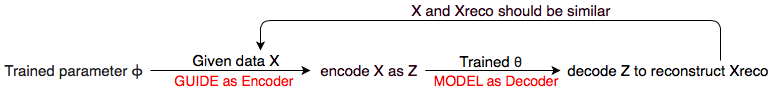

The diagram above was exported from draw.io. Its source (the exported page's mxGraphModel, read from the mxfile embedded in the PNG):
<mxGraphModel dx="1162" dy="1043" grid="1" gridSize="10" guides="1" tooltips="1" connect="1" arrows="1" fold="1" page="1" pageScale="1" pageWidth="850" pageHeight="1100" math="0" shadow="0">
  <root>
    <mxCell id="0" />
    <mxCell id="1" parent="0" />
    <mxCell id="SyvLejm-D23WYWX1RfNm-4" value="" style="edgeStyle=orthogonalEdgeStyle;rounded=0;orthogonalLoop=1;jettySize=auto;html=1;" edge="1" parent="1" source="SyvLejm-D23WYWX1RfNm-2">
      <mxGeometry relative="1" as="geometry">
        <mxPoint x="340" y="270" as="targetPoint" />
        <Array as="points">
          <mxPoint x="230" y="270" />
          <mxPoint x="230" y="270" />
        </Array>
      </mxGeometry>
    </mxCell>
    <mxCell id="SyvLejm-D23WYWX1RfNm-2" value="&lt;p style=&quot;color: rgb(33 , 33 , 33) ; margin-bottom: 6px ; margin-top: 6px ; font-family: &amp;#34;roboto&amp;#34; , &amp;#34;noto&amp;#34; , sans-serif ; font-size: 15px&quot;&gt;Trained parameter ϕ&amp;nbsp;&lt;/p&gt;" style="text;html=1;strokeColor=none;fillColor=none;align=center;verticalAlign=middle;whiteSpace=wrap;rounded=0;fontSize=15;" vertex="1" parent="1">
      <mxGeometry x="30" y="260" width="150" height="20" as="geometry" />
    </mxCell>
    <mxCell id="SyvLejm-D23WYWX1RfNm-5" value="Given data X" style="text;html=1;strokeColor=none;fillColor=none;align=center;verticalAlign=middle;whiteSpace=wrap;rounded=0;fontSize=15;" vertex="1" parent="1">
      <mxGeometry x="215" y="250" width="100" height="20" as="geometry" />
    </mxCell>
    <mxCell id="SyvLejm-D23WYWX1RfNm-6" value="GUIDE as Encoder&amp;nbsp;" style="text;html=1;strokeColor=none;fillColor=none;align=center;verticalAlign=middle;whiteSpace=wrap;rounded=0;fontSize=14;fontColor=#FF0000;" vertex="1" parent="1">
      <mxGeometry x="200" y="270" width="130" height="20" as="geometry" />
    </mxCell>
    <mxCell id="SyvLejm-D23WYWX1RfNm-10" value="" style="edgeStyle=orthogonalEdgeStyle;rounded=0;orthogonalLoop=1;jettySize=auto;html=1;fontSize=15;fontColor=#33001A;" edge="1" parent="1" source="SyvLejm-D23WYWX1RfNm-7">
      <mxGeometry relative="1" as="geometry">
        <mxPoint x="590" y="270" as="targetPoint" />
      </mxGeometry>
    </mxCell>
    <mxCell id="SyvLejm-D23WYWX1RfNm-7" value="encode X as Z&amp;nbsp;" style="text;html=1;strokeColor=none;fillColor=none;align=center;verticalAlign=middle;whiteSpace=wrap;rounded=0;fontSize=15;fontColor=#33001A;" vertex="1" parent="1">
      <mxGeometry x="345" y="260" width="110" height="20" as="geometry" />
    </mxCell>
    <mxCell id="SyvLejm-D23WYWX1RfNm-11" value="Trained&amp;nbsp;&lt;span style=&quot;color: rgb(33 , 33 , 33) ; font-family: &amp;#34;roboto&amp;#34; , &amp;#34;noto&amp;#34; , sans-serif ; font-size: 14px ; text-align: left ; background-color: rgb(255 , 255 , 255)&quot;&gt;θ&lt;/span&gt;&lt;br&gt;&amp;nbsp;&amp;nbsp;" style="text;html=1;strokeColor=none;fillColor=none;align=center;verticalAlign=middle;whiteSpace=wrap;rounded=0;fontSize=15;" vertex="1" parent="1">
      <mxGeometry x="470" y="260" width="100" height="20" as="geometry" />
    </mxCell>
    <mxCell id="SyvLejm-D23WYWX1RfNm-12" value="MODEL as Decoder&amp;nbsp;" style="text;html=1;strokeColor=none;fillColor=none;align=center;verticalAlign=middle;whiteSpace=wrap;rounded=0;fontSize=14;fontColor=#FF0000;" vertex="1" parent="1">
      <mxGeometry x="455" y="270" width="145" height="20" as="geometry" />
    </mxCell>
    <mxCell id="SyvLejm-D23WYWX1RfNm-13" value="&amp;nbsp;decode Z to reconstruct Xreco" style="text;html=1;strokeColor=none;fillColor=none;align=center;verticalAlign=middle;whiteSpace=wrap;rounded=0;fontSize=15;" vertex="1" parent="1">
      <mxGeometry x="585" y="260" width="220" height="20" as="geometry" />
    </mxCell>
    <mxCell id="SyvLejm-D23WYWX1RfNm-14" value="" style="endArrow=classic;html=1;fontSize=15;fontColor=#33001A;entryX=0.75;entryY=0;entryDx=0;entryDy=0;" edge="1" parent="1" target="SyvLejm-D23WYWX1RfNm-5">
      <mxGeometry width="50" height="50" relative="1" as="geometry">
        <mxPoint x="750" y="260" as="sourcePoint" />
        <mxPoint x="80" y="310" as="targetPoint" />
        <Array as="points">
          <mxPoint x="750" y="220" />
          <mxPoint x="290" y="220" />
        </Array>
      </mxGeometry>
    </mxCell>
    <mxCell id="SyvLejm-D23WYWX1RfNm-15" value="X and Xreco should be similar" style="text;html=1;strokeColor=none;fillColor=none;align=center;verticalAlign=middle;whiteSpace=wrap;rounded=0;fontSize=15;fontColor=#33001A;" vertex="1" parent="1">
      <mxGeometry x="425" y="200" width="230" height="20" as="geometry" />
    </mxCell>
  </root>
</mxGraphModel>